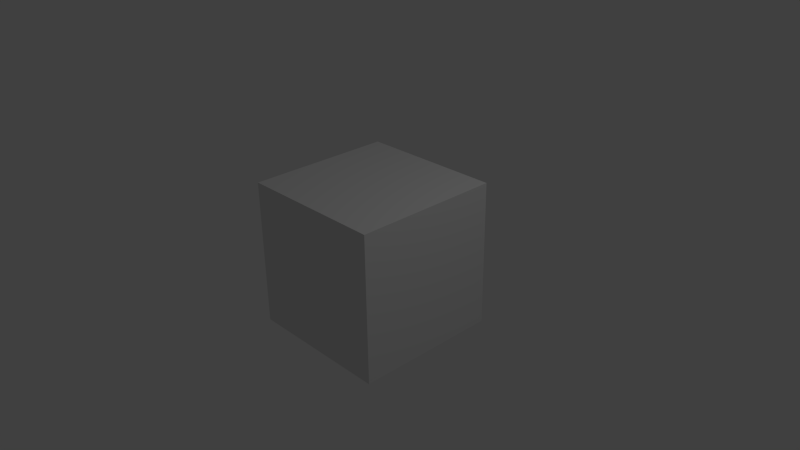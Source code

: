 # Source: cube.blend  (saved by Blender 2.62.0; exported with 4.5.12 LTS)
import bpy
from mathutils import Matrix  # noqa: F401  (used for matrix-valued properties, if any)

bpy.ops.wm.read_factory_settings(use_empty=True)
scene = bpy.context.scene
scene.name = 'Scene'

# ---- collections
col_collection_1 = bpy.data.collections.new('Collection 1'); scene.collection.children.link(col_collection_1)

# ---- world
world_world = bpy.data.worlds.new('World'); scene.world = world_world
world_world.color = (0.05088, 0.05088, 0.05088)
world_world.use_sun_shadow = False
world_world.sun_shadow_jitter_overblur = 0.0
world_world.cycles.sampling_method = 'MANUAL'
world_world.cycles.sample_map_resolution = 256

# ---- cameras
cam_camera = bpy.data.cameras.new('Camera')
cam_camera.clip_end = 100.0
cam_camera.lens = 35.0
cam_camera.sensor_width = 32.0
cam_camera.sensor_height = 18.0
cam_camera.ortho_scale = 7.314
cam_camera.dof.focus_distance = 0.0
cam_camera.dof.aperture_fstop = 128.0

# ---- lights
light_lamp = bpy.data.lights.new('Lamp', 'POINT')
light_lamp.transmission_factor = 0.0
light_lamp.cutoff_distance = 30.0
light_lamp.energy = 100.0
light_lamp.shadow_buffer_clip_start = 1.001
light_lamp.shadow_soft_size = 1.0
light_lamp.shadow_maximum_resolution = 0.006
light_lamp.use_absolute_resolution = True
light_lamp.cycles.use_multiple_importance_sampling = False

# ---- meshes
me_cube = bpy.data.meshes.new('Cube')
me_cube.from_pydata([(-1.0, 1.0, 1.0), (-1.0, -1.0, 1.0), (1.0, -1.0, 1.0), (1.0, 1.0, 1.0), (-1.0, 1.0, -1.0), (-1.0, -1.0, -1.0), (1.0, -1.0, -1.0), (1.0, 1.0, -1.0)], [], [(3, 0, 4, 7), (0, 1, 5, 4), (6, 5, 1, 2), (7, 6, 2, 3), (1, 0, 3, 2), (7, 4, 5, 6)])
_uv = me_cube.uv_layers.new(name='UVMap')
_uv.uv.foreach_set('vector', [0.75, 0.6667, 1.0, 0.6667, 1.0, 0.3333, 0.75, 0.3333, 0.0, 0.6667, 0.25, 0.6667, 0.25, 0.3333, 5.96e-08, 0.3333, 0.5, 0.3333, 0.25, 0.3333, 0.25, 0.6667, 0.5, 0.6667, 0.75, 0.3333, 0.5, 0.3333, 0.5, 0.6667, 0.75, 0.6667, 0.25, 0.6667, 0.25, 1.0, 0.5, 1.0, 0.5, 0.6667, 0.5, 0.0, 0.25, 0.0, 0.25, 0.3333, 0.5, 0.3333])
me_cube.use_remesh_preserve_volume = False
me_cube.use_remesh_preserve_attributes = False
me_cube.use_mirror_vertex_groups = False
me_cube.update()

# ---- objects
ob_cube = bpy.data.objects.new('Cube', me_cube)
ob_lamp = bpy.data.objects.new('Lamp', light_lamp)
ob_camera = bpy.data.objects.new('Camera', cam_camera)

# ---- transforms, parenting, visibility, modifiers, constraints
ob_cube.location = (0.0, 0.0, 0.0)
ob_cube.lock_rotations_4d = False
ob_cube.empty_display_type = 'ARROWS'
ob_cube.lineart.crease_threshold = 0.0
ob_lamp.location = (4.076, 1.005, 5.904)
ob_lamp.rotation_euler = (0.6503, 0.05522, 1.866)
ob_lamp.lock_rotations_4d = False
ob_lamp.empty_display_type = 'ARROWS'
ob_lamp.color = (0.0, 0.0, 0.0, 0.0)
ob_lamp.lineart.crease_threshold = 0.0
ob_camera.location = (7.481, -6.508, 5.344)
ob_camera.rotation_euler = (1.109, 0.01082, 0.8149)
ob_camera.lock_rotations_4d = False
ob_camera.empty_display_type = 'ARROWS'
ob_camera.color = (0.0, 0.0, 0.0, 0.0)
ob_camera.display_type = 'WIRE'
ob_camera.lineart.crease_threshold = 0.0

# ---- collection membership
col_collection_1.objects.link(ob_cube)
col_collection_1.objects.link(ob_lamp)
col_collection_1.objects.link(ob_camera)

# ---- scene / render settings (as saved in the file)
scene.camera = ob_camera
scene.frame_start = 1; scene.frame_end = 250; scene.frame_set(22)
scene.render.engine = 'BLENDER_EEVEE_NEXT'
scene.render.image_settings.color_mode = 'RGB'
scene.render.image_settings.compression = 90
scene.render.resolution_percentage = 50
scene.render.dither_intensity = 0.0
scene.render.bake_margin = 2
scene.render.bake_bias = 0.0
scene.cycles.use_denoising = False
scene.cycles.samples = 10
scene.cycles.sampling_pattern = 'TABULATED_SOBOL'
scene.cycles.light_sampling_threshold = 0.0
scene.cycles.use_adaptive_sampling = False
scene.cycles.use_light_tree = False
scene.cycles.blur_glossy = 0.0
scene.cycles.volume_bounces = 1
scene.cycles.pixel_filter_type = 'GAUSSIAN'
scene.cycles.sample_clamp_indirect = 0.0
scene.view_settings.view_transform = 'Standard'
bpy.context.view_layer.update()
